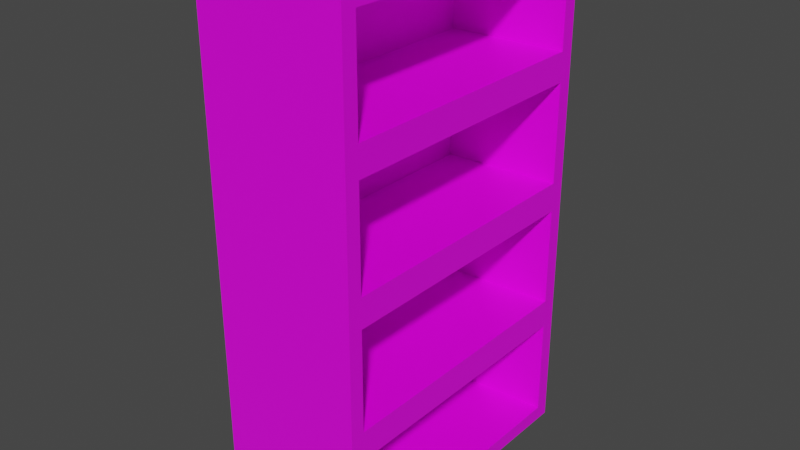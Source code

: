 # Source: bookshelf.blend  (saved by Blender 3.2.14; exported with 4.5.12 LTS)
import bpy
from mathutils import Matrix  # noqa: F401  (used for matrix-valued properties, if any)

bpy.ops.wm.read_factory_settings(use_empty=True)
scene = bpy.context.scene
scene.name = 'Scene'

# ---- collections
col_collection = bpy.data.collections.new('Collection'); scene.collection.children.link(col_collection)

# ---- images (referenced by path relative to the original .blend; pixels are not part of the script)
import os
ASSET_DIR = os.environ.get("B2B_ASSET_DIR", "")  # directory of the original .blend (textures are referenced by path, not embedded)
HERE = os.path.dirname(os.path.abspath(__file__))  # packed textures are extracted next to this script under _unpacked/

def load_image(name, relpath, width, height, colorspace="sRGB"):
    """Load a texture the original file referenced (path relative to the .blend, or extracted next to this script)."""
    p = next((c for c in (os.path.join(HERE, relpath), os.path.join(ASSET_DIR, relpath)) if relpath and os.path.exists(c)), "")
    if p:
        img = bpy.data.images.load(p, check_existing=True)
        img.name = name
    else:  # same state as the original file: an image datablock whose file is absent (Cycles renders it pink)
        img = bpy.data.images.new(name, width, height)
        img.source = "FILE"
        img.filepath = "//" + (relpath or name)
    img.colorspace_settings.name = colorspace
    return img
img_imphenziapalette01_png = load_image('ImphenziaPalette01.png', 'ImphenziaPalette01.png', 1024, 1024, 'sRGB')

# ---- materials (node trees are filled in below, after node groups)
mat_material = bpy.data.materials.new('Material')
mat_material.alpha_threshold = 0.0
mat_material.use_transparent_shadow = False
mat_material.line_color = (0.0, 0.0, 0.0, 1.0)

# ---- material node trees
mat_material.use_nodes = True; mat_material.node_tree.nodes.clear()
_N = mat_material.node_tree.nodes; _L = mat_material.node_tree.links
n0 = _N.new('ShaderNodeOutputMaterial'); n0.name = 'Material Output'; n0.location = (300, 300)
n1 = _N.new('ShaderNodeBsdfPrincipled'); n1.name = 'Principled BSDF'; n1.location = (10, 300)
n1.distribution = 'GGX'
n1.subsurface_method = 'RANDOM_WALK_SKIN'
n1.inputs[2].default_value = 0.4
n1.inputs[3].default_value = 1.45
n1.inputs[27].default_value = (0.0, 0.0, 0.0, 1.0)
n1.inputs[28].default_value = 1.0
n2 = _N.new('ShaderNodeTexImage'); n2.name = 'Image Texture'; n2.location = (-331, 218)
n2.image = img_imphenziapalette01_png
n2.interpolation = 'Closest'
_L.new(n1.outputs[0], n0.inputs[0])
_L.new(n2.outputs[0], n1.inputs[0])
n0.is_active_output = True

# ---- world
world_world = bpy.data.worlds.new('World'); scene.world = world_world
world_world.use_nodes = True; world_world.node_tree.nodes.clear()
_N = world_world.node_tree.nodes; _L = world_world.node_tree.links
n0 = _N.new('ShaderNodeOutputWorld'); n0.name = 'World Output'; n0.location = (300, 300)
n1 = _N.new('ShaderNodeBackground'); n1.name = 'Background'; n1.location = (10, 300)
n1.inputs[0].default_value = (0.05088, 0.05088, 0.05088, 1.0)
_L.new(n1.outputs[0], n0.inputs[0])
n0.is_active_output = True
world_world.color = (0.05088, 0.05088, 0.05088)
world_world.use_sun_shadow = False
world_world.sun_shadow_jitter_overblur = 0.0

# ---- meshes
me_cube = bpy.data.meshes.new('Cube')
me_cube.from_pydata([(1.0, 2.017, 6.99), (1.0, 2.017, 0.04561), (1.0, -2.036, 6.99), (1.0, -2.036, 0.04561), (-1.0, 2.017, 6.99), (-1.0, 2.017, 0.04561), (-1.0, -2.036, 6.99), (-1.0, -2.036, 0.04561), (1.0, 2.017, 5.254), (1.0, 2.017, 3.518), (1.0, 2.017, 1.782), (-1.0, -2.036, 1.782), (-1.0, -2.036, 3.518), (-1.0, -2.036, 5.254), (1.0, -2.036, 5.254), (1.0, -2.036, 3.518), (1.0, -2.036, 1.782), (-1.0, 2.017, 5.254), (-1.0, 2.017, 3.518), (-1.0, 2.017, 1.782), (1.0, 1.82, 5.451), (1.0, 1.82, 6.794), (1.0, -1.839, 6.794), (1.0, -1.839, 5.451), (1.0, 1.82, 0.2422), (1.0, 1.82, 1.585), (1.0, -1.839, 1.585), (1.0, -1.839, 0.2422), (1.0, 1.82, 1.978), (1.0, 1.82, 3.321), (1.0, -1.839, 3.321), (1.0, -1.839, 1.978), (1.0, 1.82, 3.715), (1.0, 1.82, 5.058), (1.0, -1.839, 5.058), (1.0, -1.839, 3.715), (-0.5703, 1.725, 6.794), (-0.5703, 1.725, 5.451), (-0.5703, -1.934, 5.451), (-0.5703, -1.934, 6.794), (-0.5703, 1.725, 1.585), (-0.5703, 1.725, 0.2422), (-0.5703, -1.934, 0.2422), (-0.5703, -1.934, 1.585), (-0.5703, 1.725, 3.321), (-0.5703, 1.725, 1.978), (-0.5703, -1.934, 1.978), (-0.5703, -1.934, 3.321), (-0.5703, 1.725, 5.058), (-0.5703, 1.725, 3.715), (-0.5703, -1.934, 3.715), (-0.5703, -1.934, 5.058)], [], [(0, 4, 6, 2), (14, 2, 6, 13), (13, 6, 4, 17), (5, 1, 3, 7), (23, 20, 37, 38), (17, 4, 0, 8), (5, 19, 10, 1), (19, 18, 9, 10), (18, 17, 8, 9), (24, 25, 40, 41), (20, 21, 36, 37), (34, 35, 50, 51), (7, 11, 19, 5), (11, 12, 18, 19), (12, 13, 17, 18), (3, 16, 11, 7), (16, 15, 12, 11), (15, 14, 13, 12), (8, 0, 21, 20), (0, 2, 22, 21), (2, 14, 23, 22), (14, 8, 20, 23), (1, 10, 25, 24), (10, 16, 26, 25), (16, 3, 27, 26), (3, 1, 24, 27), (10, 9, 29, 28), (9, 15, 30, 29), (15, 16, 31, 30), (16, 10, 28, 31), (9, 8, 33, 32), (8, 14, 34, 33), (14, 15, 35, 34), (15, 9, 32, 35), (37, 36, 39, 38), (41, 40, 43, 42), (45, 44, 47, 46), (49, 48, 51, 50), (28, 29, 44, 45), (27, 24, 41, 42), (32, 33, 48, 49), (21, 22, 39, 36), (31, 28, 45, 46), (25, 26, 43, 40), (35, 32, 49, 50), (22, 23, 38, 39), (29, 30, 47, 44), (26, 27, 42, 43), (33, 34, 51, 48), (30, 31, 46, 47)])
_uv = me_cube.uv_layers.new(name='UVMap')
_uv.uv.foreach_set('vector', [0.9336, 0.5742, 0.9336, 0.5742, 0.9336, 0.5742, 0.9336, 0.5742, 0.9336, 0.5742, 0.9336, 0.5742, 0.9336, 0.5742, 0.9336, 0.5742, 0.9336, 0.5742, 0.9336, 0.5742, 0.9336, 0.5742, 0.9336, 0.5742, 0.9336, 0.5742, 0.9336, 0.5742, 0.9336, 0.5742, 0.9336, 0.5742, 0.9336, 0.5742, 0.9336, 0.5742, 0.9336, 0.5742, 0.9336, 0.5742, 0.9336, 0.5742, 0.9336, 0.5742, 0.9336, 0.5742, 0.9336, 0.5742, 0.9336, 0.5742, 0.9336, 0.5742, 0.9336, 0.5742, 0.9336, 0.5742, 0.9336, 0.5742, 0.9336, 0.5742, 0.9336, 0.5742, 0.9336, 0.5742, 0.9336, 0.5742, 0.9336, 0.5742, 0.9336, 0.5742, 0.9336, 0.5742, 0.9336, 0.5742, 0.9336, 0.5742, 0.9336, 0.5742, 0.9336, 0.5742, 0.9336, 0.5742, 0.9336, 0.5742, 0.9336, 0.5742, 0.9336, 0.5742, 0.9336, 0.5742, 0.9336, 0.5742, 0.9336, 0.5742, 0.9336, 0.5742, 0.9336, 0.5742, 0.9336, 0.5742, 0.9336, 0.5742, 0.9336, 0.5742, 0.9336, 0.5742, 0.9336, 0.5742, 0.9336, 0.5742, 0.9336, 0.5742, 0.9336, 0.5742, 0.9336, 0.5742, 0.9336, 0.5742, 0.9336, 0.5742, 0.9336, 0.5742, 0.9336, 0.5742, 0.9336, 0.5742, 0.9336, 0.5742, 0.9336, 0.5742, 0.9336, 0.5742, 0.9336, 0.5742, 0.9336, 0.5742, 0.9336, 0.5742, 0.9336, 0.5742, 0.9336, 0.5742, 0.9336, 0.5742, 0.9336, 0.5742, 0.9336, 0.5742, 0.9336, 0.5742, 0.9336, 0.5742, 0.9336, 0.5742, 0.9336, 0.5742, 0.9336, 0.5742, 0.9336, 0.5742, 0.9336, 0.5742, 0.9336, 0.5742, 0.9336, 0.5742, 0.9336, 0.5742, 0.9336, 0.5742, 0.9336, 0.5742, 0.9336, 0.5742, 0.9336, 0.5742, 0.9336, 0.5742, 0.9336, 0.5742, 0.9336, 0.5742, 0.9336, 0.5742, 0.9336, 0.5742, 0.9336, 0.5742, 0.9336, 0.5742, 0.9336, 0.5742, 0.9336, 0.5742, 0.9336, 0.5742, 0.9336, 0.5742, 0.9336, 0.5742, 0.9336, 0.5742, 0.9336, 0.5742, 0.9336, 0.5742, 0.9336, 0.5742, 0.9336, 0.5742, 0.9336, 0.5742, 0.9336, 0.5742, 0.9336, 0.5742, 0.9336, 0.5742, 0.9336, 0.5742, 0.9336, 0.5742, 0.9336, 0.5742, 0.9336, 0.5742, 0.9336, 0.5742, 0.9336, 0.5742, 0.9336, 0.5742, 0.9336, 0.5742, 0.9336, 0.5742, 0.9336, 0.5742, 0.9336, 0.5742, 0.9336, 0.5742, 0.9336, 0.5742, 0.9336, 0.5742, 0.9336, 0.5742, 0.9336, 0.5742, 0.9336, 0.5742, 0.9336, 0.5742, 0.9336, 0.5742, 0.9336, 0.5742, 0.9336, 0.5742, 0.9336, 0.5742, 0.9336, 0.5742, 0.9336, 0.5742, 0.9336, 0.5742, 0.9336, 0.5742, 0.9336, 0.5742, 0.9336, 0.5742, 0.9336, 0.5742, 0.9336, 0.5742, 0.9336, 0.5742, 0.9336, 0.5742, 0.9336, 0.5742, 0.9336, 0.5742, 0.9336, 0.5742, 0.9336, 0.5742, 0.9336, 0.5742, 0.9336, 0.5742, 0.9336, 0.5742, 0.9336, 0.5742, 0.9336, 0.5742, 0.9336, 0.5742, 0.9336, 0.5742, 0.9336, 0.5742, 0.9336, 0.5742, 0.9336, 0.5742, 0.9336, 0.5742, 0.9336, 0.5742, 0.9336, 0.5742, 0.9336, 0.5742, 0.9336, 0.5742, 0.9336, 0.5742, 0.9336, 0.5742, 0.9336, 0.5742, 0.9336, 0.5742, 0.9336, 0.5742, 0.9336, 0.5742, 0.9336, 0.5742, 0.9336, 0.5742, 0.9336, 0.5742, 0.9336, 0.5742, 0.9336, 0.5742, 0.9336, 0.5742, 0.9336, 0.5742, 0.9336, 0.5742, 0.9336, 0.5742, 0.9336, 0.5742, 0.9336, 0.5742, 0.9336, 0.5742, 0.9336, 0.5742, 0.9336, 0.5742, 0.9336, 0.5742, 0.9336, 0.5742, 0.9336, 0.5742, 0.9336, 0.5742, 0.9336, 0.5742, 0.9336, 0.5742, 0.9336, 0.5742, 0.9336, 0.5742, 0.9336, 0.5742, 0.9336, 0.5742, 0.9336, 0.5742, 0.9336, 0.5742, 0.9336, 0.5742, 0.9336, 0.5742, 0.9336, 0.5742, 0.9336, 0.5742, 0.9336, 0.5742, 0.9336, 0.5742, 0.9336, 0.5742, 0.9336, 0.5742])
me_cube.materials.append(mat_material)
me_cube.use_mirror_vertex_groups = False
me_cube.update()

# ---- objects
ob_cube = bpy.data.objects.new('Cube', me_cube)

# ---- transforms, parenting, visibility, modifiers, constraints
ob_cube.location = (0.0, 0.0, 0.0)
ob_cube.lock_rotations_4d = False
ob_cube.empty_display_type = 'ARROWS'
ob_cube.lineart.crease_threshold = 0.0

# ---- collection membership
col_collection.objects.link(ob_cube)

# ---- scene / render settings (as saved in the file)
scene.frame_start = 1; scene.frame_end = 250; scene.frame_set(1)
scene.render.engine = 'BLENDER_EEVEE_NEXT'
scene.cycles.sampling_pattern = 'TABULATED_SOBOL'
scene.cycles.use_light_tree = False
scene.view_settings.view_transform = 'Filmic'
bpy.context.view_layer.update()

# ---- added for rendering (the .blend has no active camera and no usable light): camera, sun
cam_auto = bpy.data.cameras.new('AutoCamera')
cam_auto.lens = 50.0
cam_auto.sensor_width = 36.0
cam_auto.clip_end = 1000.0
ob_auto_camera = bpy.data.objects.new('AutoCamera', cam_auto)
scene.collection.objects.link(ob_auto_camera)
ob_auto_camera.location = (7.66633, -9.2093, 9.65111)
ob_auto_camera.rotation_euler = (1.09748, -7.21219e-08, 0.694738)
scene.camera = ob_auto_camera
light_auto_sun = bpy.data.lights.new('AutoSun', 'SUN')
light_auto_sun.energy = 3.0
light_auto_sun.angle = 0.0523599
ob_auto_sun = bpy.data.objects.new('AutoSun', light_auto_sun)
scene.collection.objects.link(ob_auto_sun)
ob_auto_sun.rotation_euler = (0.872665, 0.174533, 0.523599)
bpy.context.view_layer.update()
